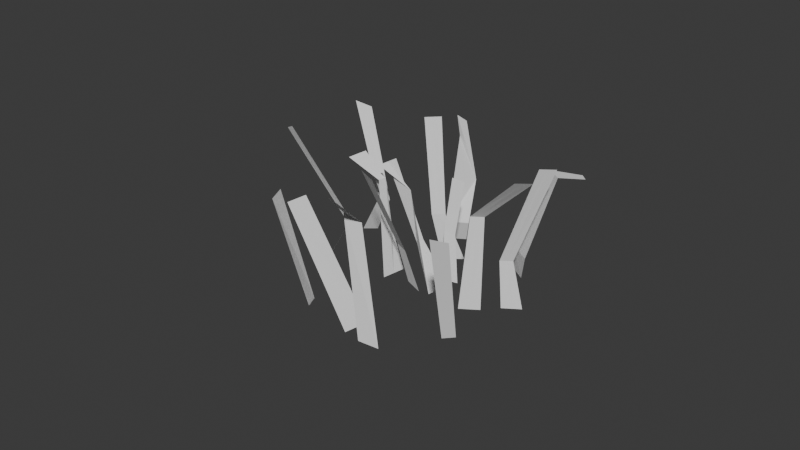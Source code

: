 # Source: grass_1_old.blend  (saved by Blender 4.1.24; exported with 4.5.12 LTS)
import bpy
from mathutils import Matrix  # noqa: F401  (used for matrix-valued properties, if any)

bpy.ops.wm.read_factory_settings(use_empty=True)
scene = bpy.context.scene
scene.name = 'Scene'

# ---- collections
col_collection = bpy.data.collections.new('Collection'); scene.collection.children.link(col_collection)

# ---- world
world_world = bpy.data.worlds.new('World'); scene.world = world_world
world_world.use_nodes = True; world_world.node_tree.nodes.clear()
_N = world_world.node_tree.nodes; _L = world_world.node_tree.links
n0 = _N.new('ShaderNodeOutputWorld'); n0.name = 'World Output'; n0.location = (300, 300)
n1 = _N.new('ShaderNodeBackground'); n1.name = 'Background'; n1.location = (10, 300)
n1.inputs[0].default_value = (0.05088, 0.05088, 0.05088, 1.0)
_L.new(n1.outputs[0], n0.inputs[0])
n0.is_active_output = True
world_world.color = (0.05088, 0.05088, 0.05088)
world_world.use_sun_shadow = False
world_world.sun_shadow_jitter_overblur = 0.0

# ---- meshes
me_plane_012 = bpy.data.meshes.new('Plane.012')
me_plane_012.from_pydata([(-0.005687, -0.3455, 0.3505), (0.1242, 2.039, 0.3388), (0.04973, -0.4164, 0.3385), (0.1603, 2.119, 0.3223), (-0.0006718, 0.09075, 0.3144), (0.07545, -0.001979, 0.297), (0.1333, 1.692, 0.3471), (0.03346, 0.8616, 0.3906), (0.395, -0.8458, -0.08914), (0.4072, -0.8748, -0.01523), (0.6667, 1.4, -0.02417), (0.6753, 1.299, 0.04492), (0.01823, -0.2903, -0.2028), (0.07368, -0.3408, -0.1447), (0.2595, 1.586, -0.2774), (0.3196, 1.543, -0.2119), (-0.1348, -0.3115, -0.4332), (-0.1725, -0.3103, -0.3929), (-0.02963, 1.687, -0.5772), (-0.07994, 1.611, -0.5218), (0.3192, -0.5938, 0.2557), (0.3681, -0.651, 0.2329), (0.4608, 1.834, 0.2404), (0.5166, 1.895, 0.2136), (-0.3203, -0.2841, -0.04943), (-0.2533, -0.2948, -0.09543), (-0.2787, 2.528, -0.07726), (-0.2273, 2.504, -0.1192), (0.03357, -0.6471, -0.533), (0.2404, 1.963, -0.6855), (0.1044, -0.6699, -0.5275), (0.2731, 2.021, -0.6923), (0.1949, 1.403, -0.5248), (0.2585, 1.461, -0.5264), (-0.2194, -0.23, 0.2183), (-0.3483, 2.101, 0.1821), (-0.2661, -0.2211, 0.1562), (-0.3641, 2.106, 0.15), (-0.1947, 0.261, 0.2019), (-0.2592, 0.2708, 0.1214), (-0.2404, 2.037, 0.1542), (-0.2765, 2.049, 0.0996), (0.3174, -0.6985, -0.4315), (0.325, -0.7372, -0.3607), (0.5293, 0.9313, -0.4147), (0.5354, 0.9612, -0.3382), (-0.07282, -0.3746, -0.01116), (-0.01785, -0.412, -0.009451), (0.01347, 1.53, 0.0141), (0.05863, 1.519, 0.01473), (-0.2018, -0.1272, -0.2224), (-0.1349, -0.1379, -0.2684), (-0.2391, 2.535, -0.273), (-0.1877, 2.51, -0.315), (0.1912, -0.8715, 0.004486), (0.1398, -0.6834, 0.05489), (0.4267, 1.243, -0.01148), (0.3862, 1.38, 0.03452), (0.1947, -1.192, -0.3474), (0.1433, -1.004, -0.297), (0.481, 0.9388, -0.4019), (0.4405, 1.076, -0.3559), (0.006243, -0.6705, -0.06135), (-0.04514, -0.4823, -0.01095), (0.2934, 1.501, -0.0995), (0.2528, 1.638, -0.0535), (0.02335, -0.331, 0.1127), (-0.05456, -0.1419, 0.1014), (0.254, 2.051, 0.2145), (0.1931, 2.187, 0.21), (0.4011, -0.8603, -0.05219), (0.3654, -0.01833, -0.01826), (0.3728, -0.06606, 0.03254), (0.671, 1.349, 0.01037), (0.04595, -0.3156, -0.1738), (0.1108, 0.2793, -0.1688), (0.1521, 0.2462, -0.1247), (0.2895, 1.564, -0.2446), (0.3437, -0.6224, 0.2443), (0.2874, 0.2719, 0.1801), (0.3249, 0.2758, 0.1623), (0.4887, 1.864, 0.227), (-0.2868, -0.2894, -0.07243), (-0.2374, 0.549, -0.04636), (-0.1956, 0.536, -0.07759), (-0.253, 2.516, -0.09824), (-0.04534, -0.3933, -0.01031), (-0.01131, 0.499, 0.005225), (0.02961, 0.4808, 0.006112), (0.03605, 1.524, 0.01441), (-0.1684, -0.1326, -0.2454), (-0.1154, 1.482, -0.1889), (-0.07363, 1.47, -0.2202), (-0.2134, 2.522, -0.294), (0.1655, -0.7774, 0.02969), (0.2963, 1.066, -0.03021), (0.2147, 0.09593, 0.02492), (0.4064, 1.312, 0.01152), (-0.01945, -0.5764, -0.03615), (0.1688, 1.205, -0.07523), (0.08716, 0.2351, -0.0201), (0.2731, 1.57, -0.0765), (-0.0156, -0.2365, 0.1071), (0.1105, 0.4418, 0.1225), (0.06142, 0.5563, 0.1171), (0.2236, 2.119, 0.2122), (0.08595, 0.4991, 0.1198), (0.1034, 0.1779, -0.03722), (0.2801, 1.123, -0.0131), (-0.09454, 1.476, -0.2045), (0.009148, 0.4899, 0.005668), (-0.2165, 0.5425, -0.06197), (0.3062, 0.2739, 0.1712), (0.1314, 0.2627, -0.1467), (0.3691, -0.0422, 0.007141)], [], [(7, 6, 3, 1), (114, 71, 10, 73), (0, 2, 5, 4), (113, 75, 14, 77), (16, 17, 19, 18), (112, 80, 23, 81), (111, 83, 26, 85), (33, 32, 29, 31), (28, 32, 33, 30), (38, 40, 41, 39), (41, 40, 35, 37), (43, 42, 44, 45), (36, 34, 38, 39), (110, 88, 49, 89), (109, 91, 52, 93), (108, 95, 56, 97), (59, 58, 60, 61), (107, 99, 64, 101), (106, 103, 68, 105), (5, 6, 7, 4), (104, 106, 105, 69), (67, 102, 106, 104), (102, 66, 103, 106), (100, 107, 101, 65), (63, 98, 107, 100), (98, 62, 99, 107), (96, 108, 97, 57), (55, 94, 108, 96), (94, 54, 95, 108), (92, 109, 93, 53), (51, 90, 109, 92), (90, 50, 91, 109), (87, 110, 89, 48), (46, 86, 110, 87), (86, 47, 88, 110), (84, 111, 85, 27), (25, 82, 111, 84), (82, 24, 83, 111), (79, 112, 81, 22), (20, 78, 112, 79), (78, 21, 80, 112), (76, 113, 77, 15), (13, 74, 113, 76), (74, 12, 75, 113), (72, 114, 73, 11), (9, 70, 114, 72), (70, 8, 71, 114)])
_uv = me_plane_012.uv_layers.new(name='UVMap')
_uv.uv.foreach_set('vector', [0.0, 0.7486, 0.5, 0.7486, 0.5, 1.0, 0.0, 1.0, 0.75, 0.2486, 1.0, 0.2486, 1.0, 0.4971, 0.75, 0.4971, 0.0, 0.0, 0.5, 0.0, 0.5, 0.2486, 0.0, 0.2486, 0.75, 0.2486, 1.0, 0.2486, 1.0, 0.4971, 0.75, 0.4971, 0.0, 0.0, 0.5, 0.0, 0.5, 0.4971, 0.0, 0.4971, 0.25, 0.2486, 0.5, 0.2486, 0.5, 0.4971, 0.25, 0.4971, 0.75, 0.2486, 1.0, 0.2486, 1.0, 0.4971, 0.75, 0.4971, 0.5, 0.7486, 1.0, 0.7486, 1.0, 1.0, 0.5, 1.0, 1.0, 0.0, 1.0, 0.7486, 0.5, 0.7486, 0.5, 0.0, 1.0, 0.2486, 1.0, 0.7486, 0.5, 0.7486, 0.5, 0.2486, 0.5, 0.7486, 1.0, 0.7486, 1.0, 1.0, 0.5, 1.0, 0.5, 0.0, 1.0, 0.0, 1.0, 0.4971, 0.5, 0.4971, 0.5, 0.0, 1.0, 0.0, 1.0, 0.2486, 0.5, 0.2486, 0.25, 0.2486, 0.5, 0.2486, 0.5, 0.4971, 0.25, 0.4971, 0.75, 0.2486, 1.0, 0.2486, 1.0, 0.4971, 0.75, 0.4971, 0.75, 0.2486, 1.0, 0.2486, 1.0, 0.4971, 0.75, 0.4971, 0.5, 0.0, 1.0, 0.0, 1.0, 0.4971, 0.5, 0.4971, 0.75, 0.2486, 1.0, 0.2486, 1.0, 0.4971, 0.75, 0.4971, 0.75, 0.2486, 1.0, 0.2486, 1.0, 0.4971, 0.75, 0.4971, 0.5, 0.2486, 0.5, 0.7486, 0.0, 0.7486, 0.0, 0.2486, 0.5, 0.2486, 0.75, 0.2486, 0.75, 0.4971, 0.5, 0.4971, 0.5, 0.0, 0.75, 0.0, 0.75, 0.2486, 0.5, 0.2486, 0.75, 0.0, 1.0, 0.0, 1.0, 0.2486, 0.75, 0.2486, 0.5, 0.2486, 0.75, 0.2486, 0.75, 0.4971, 0.5, 0.4971, 0.5, 0.0, 0.75, 0.0, 0.75, 0.2486, 0.5, 0.2486, 0.75, 0.0, 1.0, 0.0, 1.0, 0.2486, 0.75, 0.2486, 0.5, 0.2486, 0.75, 0.2486, 0.75, 0.4971, 0.5, 0.4971, 0.5, 0.0, 0.75, 0.0, 0.75, 0.2486, 0.5, 0.2486, 0.75, 0.0, 1.0, 0.0, 1.0, 0.2486, 0.75, 0.2486, 0.5, 0.2486, 0.75, 0.2486, 0.75, 0.4971, 0.5, 0.4971, 0.5, 0.0, 0.75, 0.0, 0.75, 0.2486, 0.5, 0.2486, 0.75, 0.0, 1.0, 0.0, 1.0, 0.2486, 0.75, 0.2486, 0.0, 0.2486, 0.25, 0.2486, 0.25, 0.4971, 0.0, 0.4971, 0.0, 0.0, 0.25, 0.0, 0.25, 0.2486, 0.0, 0.2486, 0.25, 0.0, 0.5, 0.0, 0.5, 0.2486, 0.25, 0.2486, 0.5, 0.2486, 0.75, 0.2486, 0.75, 0.4971, 0.5, 0.4971, 0.5, 0.0, 0.75, 0.0, 0.75, 0.2486, 0.5, 0.2486, 0.75, 0.0, 1.0, 0.0, 1.0, 0.2486, 0.75, 0.2486, 0.0, 0.2486, 0.25, 0.2486, 0.25, 0.4971, 0.0, 0.4971, 0.0, 0.0, 0.25, 0.0, 0.25, 0.2486, 0.0, 0.2486, 0.25, 0.0, 0.5, 0.0, 0.5, 0.2486, 0.25, 0.2486, 0.5, 0.2486, 0.75, 0.2486, 0.75, 0.4971, 0.5, 0.4971, 0.5, 0.0, 0.75, 0.0, 0.75, 0.2486, 0.5, 0.2486, 0.75, 0.0, 1.0, 0.0, 1.0, 0.2486, 0.75, 0.2486, 0.5, 0.2486, 0.75, 0.2486, 0.75, 0.4971, 0.5, 0.4971, 0.5, 0.0, 0.75, 0.0, 0.75, 0.2486, 0.5, 0.2486, 0.75, 0.0, 1.0, 0.0, 1.0, 0.2486, 0.75, 0.2486])
me_plane_012.update()

# ---- objects
ob_grass_1 = bpy.data.objects.new('grass 1', me_plane_012)

# ---- transforms, parenting, visibility, modifiers, constraints
ob_grass_1.location = (0.01772, 0.05378, 0.02597)
ob_grass_1.rotation_euler = (-4.612, -0.2329, -9.071)
ob_grass_1.scale = (0.7448, 0.1417, 0.7386)

# ---- collection membership
col_collection.objects.link(ob_grass_1)

# ---- scene / render settings (as saved in the file)
scene.frame_start = 1; scene.frame_end = 250; scene.frame_set(162)
scene.render.engine = 'BLENDER_EEVEE_NEXT'
scene.cycles.sampling_pattern = 'TABULATED_SOBOL'
scene.eevee.ray_tracing_options.trace_max_roughness = 0.0
bpy.context.view_layer.update()

# ---- added for rendering (the .blend has no active camera and no usable light): camera, sun
cam_auto = bpy.data.cameras.new('AutoCamera')
cam_auto.lens = 50.0
cam_auto.sensor_width = 36.0
cam_auto.clip_end = 1000.0
ob_auto_camera = bpy.data.objects.new('AutoCamera', cam_auto)
scene.collection.objects.link(ob_auto_camera)
ob_auto_camera.location = (1.56798, -1.98953, 1.43404)
ob_auto_camera.rotation_euler = (1.09748, -7.21219e-08, 0.694738)
scene.camera = ob_auto_camera
light_auto_sun = bpy.data.lights.new('AutoSun', 'SUN')
light_auto_sun.energy = 3.0
light_auto_sun.angle = 0.0523599
ob_auto_sun = bpy.data.objects.new('AutoSun', light_auto_sun)
scene.collection.objects.link(ob_auto_sun)
ob_auto_sun.rotation_euler = (0.872665, 0.174533, 0.523599)
bpy.context.view_layer.update()
